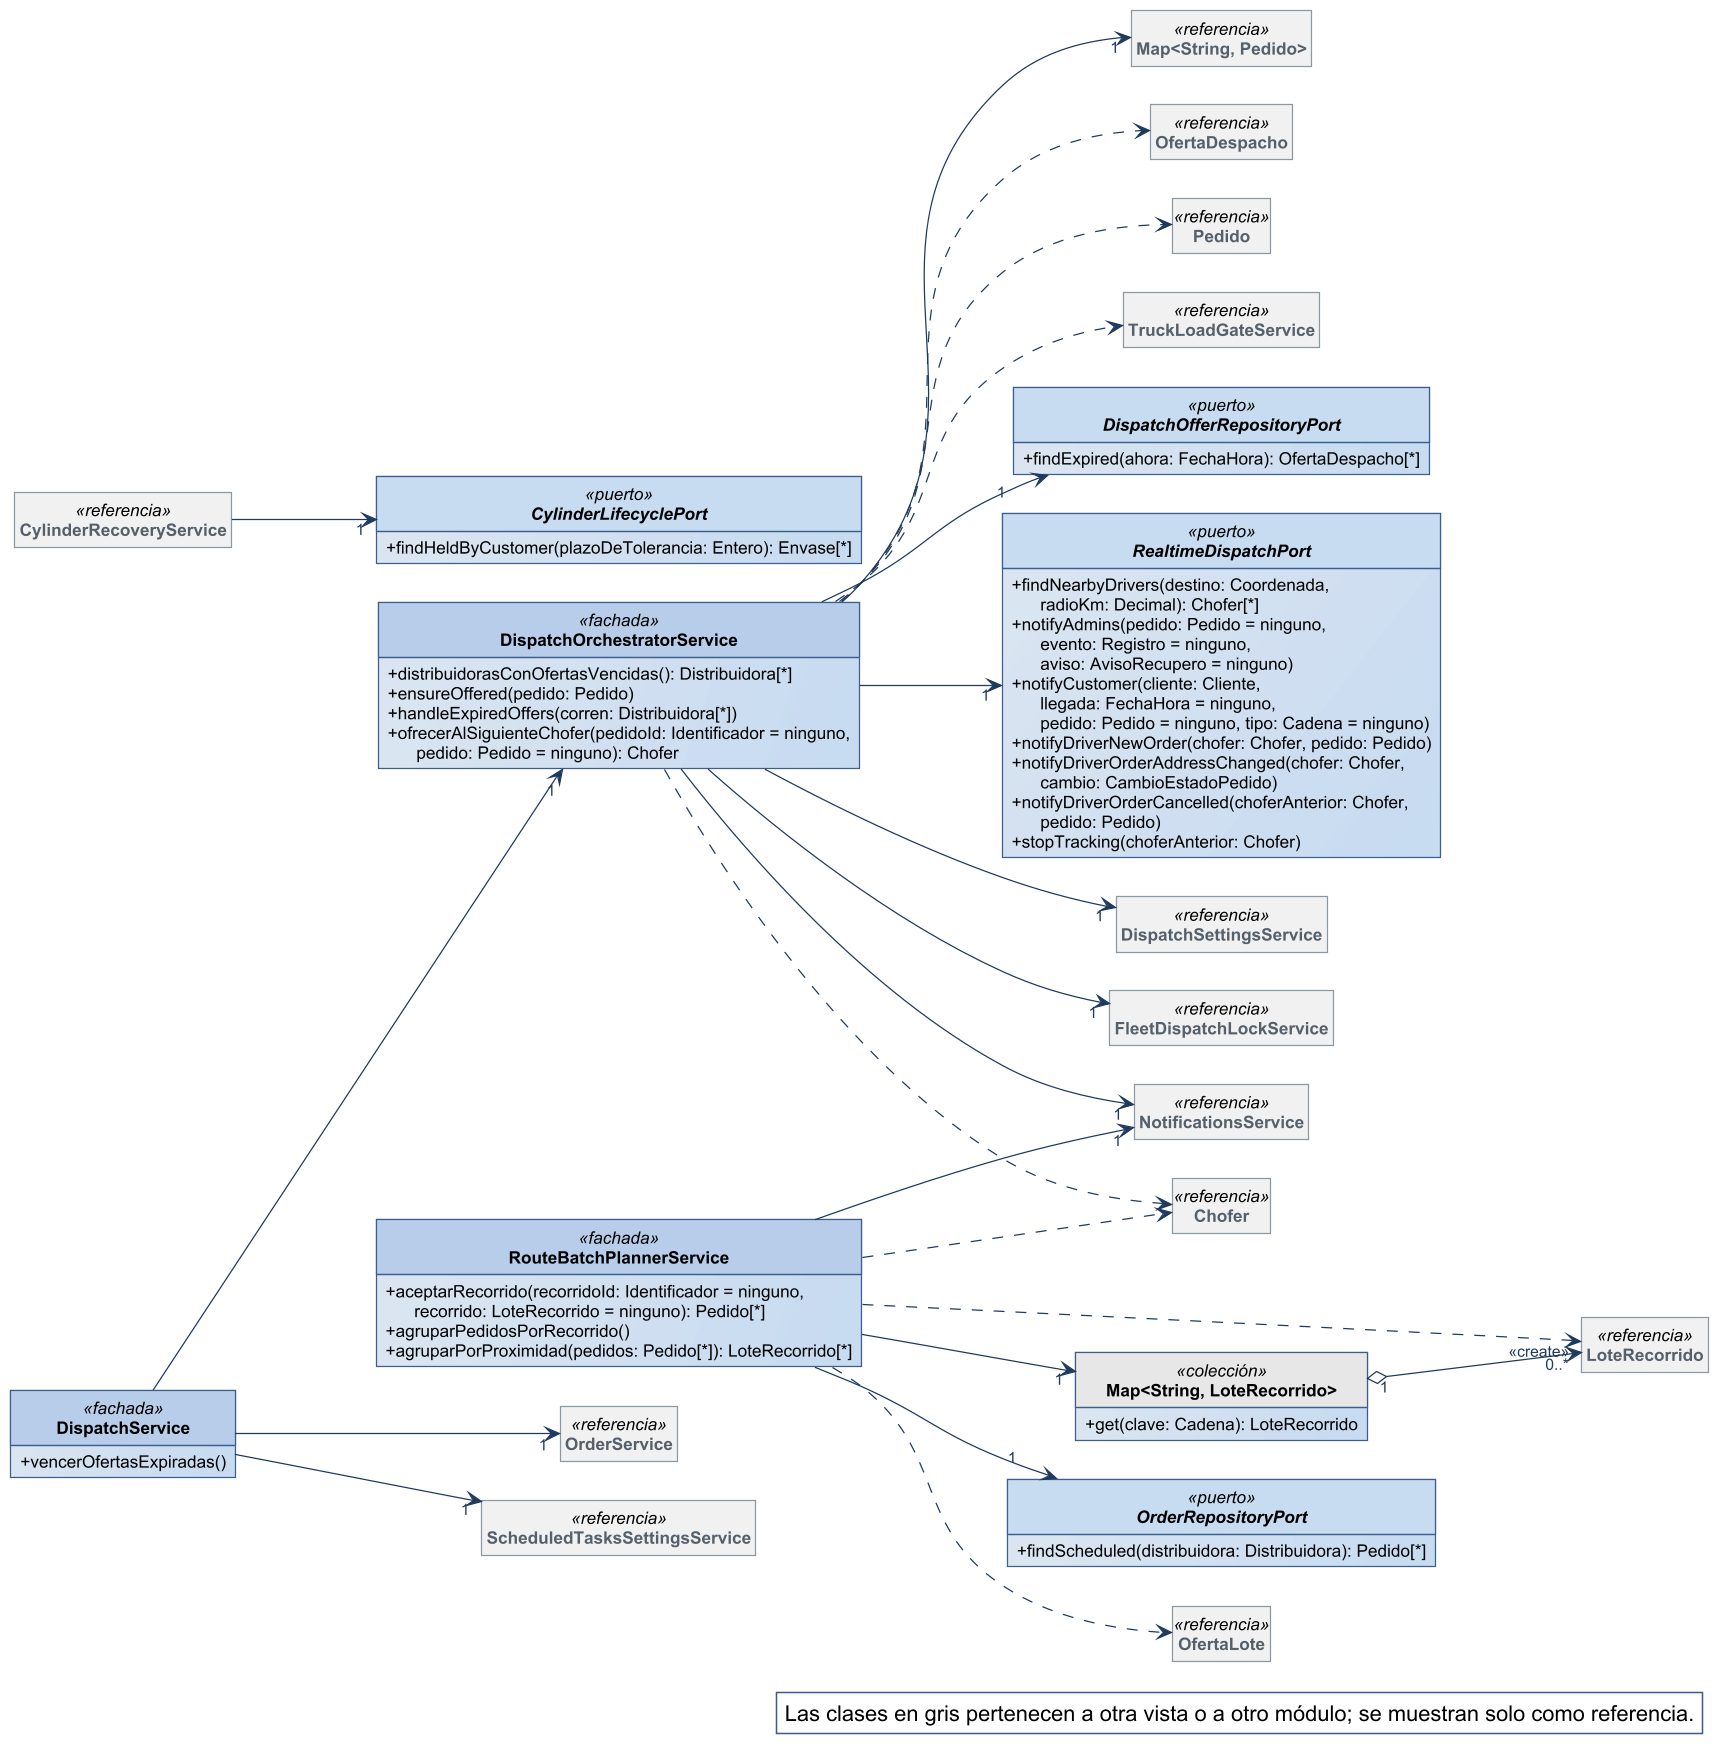

The diagram above was rendered by PlantUML. Its source (embedded in the PNG):
@startuml
!include ../estilo-vp.iuml
skinparam nodesep 40
skinparam ranksep 55
skinparam genericDisplay old
skinparam class<<referencia>> {
  BackgroundColor #F1F1F1
  BorderColor #8A97A3
  FontColor #55616C
}
skinparam class<<fachada>> {
  HeaderBackgroundColor #B7CDE8
}
skinparam class<<controlador>> {
  HeaderBackgroundColor #B7CDE8
}
skinparam class<<fabricación pura>> {
  HeaderBackgroundColor #E4ECF6
}
skinparam class<<colección>> {
  HeaderBackgroundColor #E6E6E6
}
skinparam class<<adaptador>> {
  HeaderBackgroundColor #D5E3F3
}
skinparam packageStyle rectangle
hide circle
hide empty members

left to right direction
skinparam nodesep 25
skinparam ranksep 90
class DispatchOrchestratorService <<fachada>> {
  + distribuidorasConOfertasVencidas(): Distribuidora[*]
  + ensureOffered(pedido: Pedido)
  + handleExpiredOffers(corren: Distribuidora[*])
  + ofrecerAlSiguienteChofer(pedidoId: Identificador = ninguno,\n      pedido: Pedido = ninguno): Chofer
}
class DispatchService <<fachada>> {
  + vencerOfertasExpiradas()
}
interface DispatchOfferRepositoryPort <<puerto>> {
  + findExpired(ahora: FechaHora): OfertaDespacho[*]
}
interface RealtimeDispatchPort <<puerto>> {
  + findNearbyDrivers(destino: Coordenada,\n      radioKm: Decimal): Chofer[*]
  + notifyAdmins(pedido: Pedido = ninguno,\n      evento: Registro = ninguno,\n      aviso: AvisoRecupero = ninguno)
  + notifyCustomer(cliente: Cliente,\n      llegada: FechaHora = ninguno,\n      pedido: Pedido = ninguno, tipo: Cadena = ninguno)
  + notifyDriverNewOrder(chofer: Chofer, pedido: Pedido)
  + notifyDriverOrderAddressChanged(chofer: Chofer,\n      cambio: CambioEstadoPedido)
  + notifyDriverOrderCancelled(choferAnterior: Chofer,\n      pedido: Pedido)
  + stopTracking(choferAnterior: Chofer)
}
class RouteBatchPlannerService <<fachada>> {
  + aceptarRecorrido(recorridoId: Identificador = ninguno,\n      recorrido: LoteRecorrido = ninguno): Pedido[*]
  + agruparPedidosPorRecorrido()
  + agruparPorProximidad(pedidos: Pedido[*]): LoteRecorrido[*]
}
class "Map<String, LoteRecorrido>" as Map_String_LoteRecorrido <<colección>> {
  + get(clave: Cadena): LoteRecorrido
}
interface CylinderLifecyclePort <<puerto>> {
  + findHeldByCustomer(plazoDeTolerancia: Entero): Envase[*]
}
interface OrderRepositoryPort <<puerto>> {
  + findScheduled(distribuidora: Distribuidora): Pedido[*]
}
class LoteRecorrido <<referencia>>
class DispatchSettingsService <<referencia>>
class FleetDispatchLockService <<referencia>>
class "Map<String, Pedido>" as Map_String_Pedido <<referencia>>
class NotificationsService <<referencia>>
class OrderService <<referencia>>
class ScheduledTasksSettingsService <<referencia>>
class Chofer <<referencia>>
class OfertaDespacho <<referencia>>
class Pedido <<referencia>>
class TruckLoadGateService <<referencia>>
class OfertaLote <<referencia>>
class CylinderRecoveryService <<referencia>>

Map_String_LoteRecorrido "1" o--> "0..*" LoteRecorrido
DispatchOrchestratorService --> "1" DispatchOfferRepositoryPort
DispatchOrchestratorService --> "1" DispatchSettingsService
DispatchOrchestratorService --> "1" FleetDispatchLockService
DispatchOrchestratorService --> "1" Map_String_Pedido
DispatchOrchestratorService --> "1" NotificationsService
DispatchOrchestratorService --> "1" RealtimeDispatchPort
DispatchService --> "1" DispatchOrchestratorService
DispatchService --> "1" OrderService
DispatchService --> "1" ScheduledTasksSettingsService
RouteBatchPlannerService --> "1" Map_String_LoteRecorrido
RouteBatchPlannerService --> "1" NotificationsService
RouteBatchPlannerService --> "1" OrderRepositoryPort
DispatchOrchestratorService ..> Chofer
DispatchOrchestratorService ..> OfertaDespacho
DispatchOrchestratorService ..> Pedido
DispatchOrchestratorService ..> TruckLoadGateService
RouteBatchPlannerService ..> Chofer
RouteBatchPlannerService ..> "<<create>>" LoteRecorrido
RouteBatchPlannerService ..> OfertaLote
CylinderRecoveryService --> "1" CylinderLifecyclePort

legend bottom right
  Las clases en gris pertenecen a otra vista o a otro módulo; se muestran solo como referencia.
endlegend
@enduml